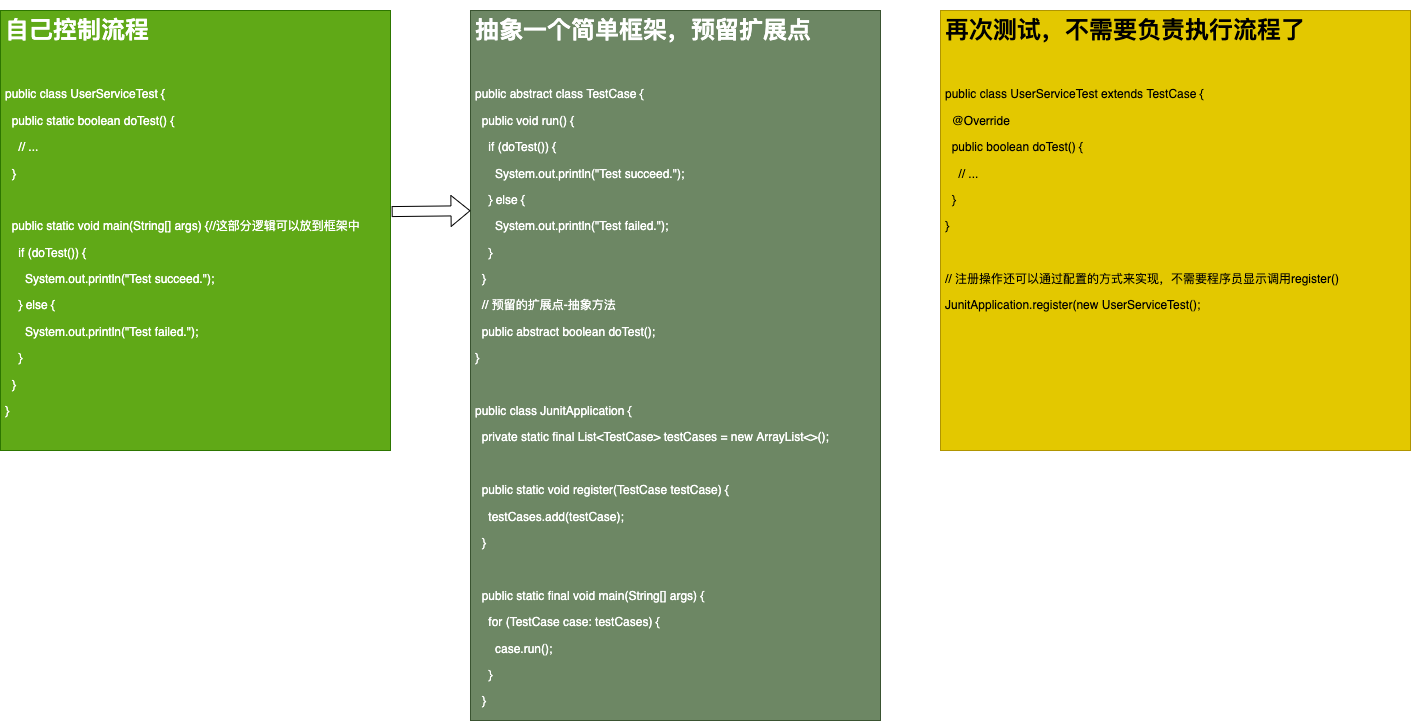

The diagram above was exported from draw.io. Its source (the exported page's mxGraphModel, read from the mxfile embedded in the PNG):
<mxGraphModel dx="1348" dy="1720" grid="1" gridSize="10" guides="1" tooltips="1" connect="1" arrows="1" fold="1" page="1" pageScale="1" pageWidth="827" pageHeight="1169" math="0" shadow="0">
  <root>
    <mxCell id="0" />
    <mxCell id="1" parent="0" />
    <mxCell id="2" value="&lt;h1&gt;自己控制流程&lt;/h1&gt;&lt;p&gt;&lt;br&gt;&lt;/p&gt;&lt;p&gt;public class UserServiceTest {&lt;/p&gt;&lt;p&gt;&amp;nbsp; public static boolean doTest() {&lt;/p&gt;&lt;p&gt;&amp;nbsp; &amp;nbsp; // ...&amp;nbsp;&lt;/p&gt;&lt;p&gt;&amp;nbsp; }&lt;/p&gt;&lt;p&gt;&amp;nbsp;&amp;nbsp;&lt;/p&gt;&lt;p&gt;&amp;nbsp; public static void main(String[] args) {//这部分逻辑可以放到框架中&lt;/p&gt;&lt;p&gt;&amp;nbsp; &amp;nbsp; if (doTest()) {&lt;/p&gt;&lt;p&gt;&amp;nbsp; &amp;nbsp; &amp;nbsp; System.out.println(&quot;Test succeed.&quot;);&lt;/p&gt;&lt;p&gt;&amp;nbsp; &amp;nbsp; } else {&lt;/p&gt;&lt;p&gt;&amp;nbsp; &amp;nbsp; &amp;nbsp; System.out.println(&quot;Test failed.&quot;);&lt;/p&gt;&lt;p&gt;&amp;nbsp; &amp;nbsp; }&lt;/p&gt;&lt;p&gt;&amp;nbsp; }&lt;/p&gt;&lt;p&gt;}&lt;/p&gt;" style="text;html=1;strokeColor=#2D7600;fillColor=#60a917;spacing=5;spacingTop=-20;whiteSpace=wrap;overflow=hidden;rounded=0;fontColor=#ffffff;" vertex="1" parent="1">
      <mxGeometry x="50" y="290" width="390" height="440" as="geometry" />
    </mxCell>
    <mxCell id="3" value="&lt;h1&gt;抽象一个简单框架，预留扩展点&lt;/h1&gt;&lt;p&gt;&lt;br&gt;&lt;/p&gt;&lt;p&gt;public abstract class TestCase {&lt;/p&gt;&lt;p&gt;&amp;nbsp; public void run() {&lt;/p&gt;&lt;p&gt;&amp;nbsp; &amp;nbsp; if (doTest()) {&lt;/p&gt;&lt;p&gt;&amp;nbsp; &amp;nbsp; &amp;nbsp; System.out.println(&quot;Test succeed.&quot;);&lt;/p&gt;&lt;p&gt;&amp;nbsp; &amp;nbsp; } else {&lt;/p&gt;&lt;p&gt;&amp;nbsp; &amp;nbsp; &amp;nbsp; System.out.println(&quot;Test failed.&quot;);&lt;/p&gt;&lt;p&gt;&amp;nbsp; &amp;nbsp; }&lt;/p&gt;&lt;p&gt;&amp;nbsp; }&lt;/p&gt;&lt;p&gt;&amp;nbsp; // 预留的扩展点-抽象方法&lt;/p&gt;&lt;p&gt;&amp;nbsp; public abstract boolean doTest();&lt;/p&gt;&lt;p&gt;}&lt;/p&gt;&lt;p&gt;&lt;br&gt;&lt;/p&gt;&lt;p&gt;public class JunitApplication {&lt;/p&gt;&lt;p&gt;&amp;nbsp; private static final List&amp;lt;TestCase&amp;gt; testCases = new ArrayList&amp;lt;&amp;gt;();&lt;/p&gt;&lt;p&gt;&amp;nbsp;&amp;nbsp;&lt;/p&gt;&lt;p&gt;&amp;nbsp; public static void register(TestCase testCase) {&lt;/p&gt;&lt;p&gt;&amp;nbsp; &amp;nbsp; testCases.add(testCase);&lt;/p&gt;&lt;p&gt;&amp;nbsp; }&lt;/p&gt;&lt;p&gt;&amp;nbsp;&amp;nbsp;&lt;/p&gt;&lt;p&gt;&amp;nbsp; public static final void main(String[] args) {&lt;/p&gt;&lt;p&gt;&amp;nbsp; &amp;nbsp; for (TestCase case: testCases) {&lt;/p&gt;&lt;p&gt;&amp;nbsp; &amp;nbsp; &amp;nbsp; case.run();&lt;/p&gt;&lt;p&gt;&amp;nbsp; &amp;nbsp; }&lt;/p&gt;&lt;p&gt;&amp;nbsp; }&lt;/p&gt;" style="text;html=1;strokeColor=#3A5431;fillColor=#6d8764;spacing=5;spacingTop=-20;whiteSpace=wrap;overflow=hidden;rounded=0;fontColor=#ffffff;" vertex="1" parent="1">
      <mxGeometry x="520" y="290" width="410" height="710" as="geometry" />
    </mxCell>
    <mxCell id="4" value="&lt;h1&gt;再次测试，不需要负责执行流程了&lt;/h1&gt;&lt;p&gt;&lt;br&gt;&lt;/p&gt;&lt;p&gt;public class UserServiceTest extends TestCase {&lt;/p&gt;&lt;p&gt;&amp;nbsp; @Override&lt;/p&gt;&lt;p&gt;&amp;nbsp; public boolean doTest() {&lt;/p&gt;&lt;p&gt;&amp;nbsp; &amp;nbsp; // ...&amp;nbsp;&lt;/p&gt;&lt;p&gt;&amp;nbsp; }&lt;/p&gt;&lt;p&gt;}&lt;/p&gt;&lt;p&gt;&lt;br&gt;&lt;/p&gt;&lt;p&gt;// 注册操作还可以通过配置的方式来实现，不需要程序员显示调用register()&lt;/p&gt;&lt;p&gt;JunitApplication.register(new UserServiceTest();&lt;/p&gt;" style="text;html=1;strokeColor=#B09500;fillColor=#e3c800;spacing=5;spacingTop=-20;whiteSpace=wrap;overflow=hidden;rounded=0;fontColor=#000000;" vertex="1" parent="1">
      <mxGeometry x="990" y="290" width="470" height="440" as="geometry" />
    </mxCell>
    <mxCell id="5" value="" style="shape=flexArrow;endArrow=classic;html=1;exitX=1.003;exitY=0.457;exitDx=0;exitDy=0;exitPerimeter=0;entryX=0;entryY=0.282;entryDx=0;entryDy=0;entryPerimeter=0;" edge="1" parent="1" source="2" target="3">
      <mxGeometry width="50" height="50" relative="1" as="geometry">
        <mxPoint x="450" y="530" as="sourcePoint" />
        <mxPoint x="500" y="480" as="targetPoint" />
      </mxGeometry>
    </mxCell>
  </root>
</mxGraphModel>